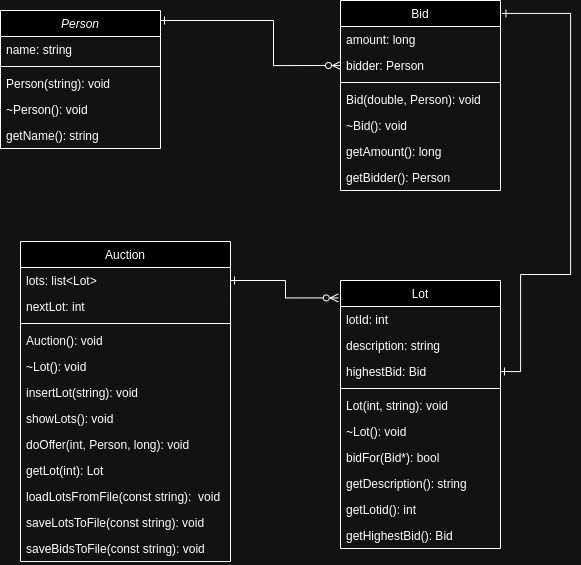

The diagram above was exported from draw.io. Its source (the exported page's mxGraphModel, read from the mxfile embedded in the PNG):
<mxGraphModel dx="2607" dy="1395" grid="1" gridSize="10" guides="1" tooltips="1" connect="1" arrows="1" fold="1" page="1" pageScale="1" pageWidth="827" pageHeight="1169" math="0" shadow="0">
  <root>
    <mxCell id="WIyWlLk6GJQsqaUBKTNV-0" />
    <mxCell id="WIyWlLk6GJQsqaUBKTNV-1" parent="WIyWlLk6GJQsqaUBKTNV-0" />
    <mxCell id="6wrWVMjcywNrUo14pTju-31" style="edgeStyle=orthogonalEdgeStyle;rounded=0;orthogonalLoop=1;jettySize=auto;html=1;exitX=1;exitY=0;exitDx=0;exitDy=0;entryX=0;entryY=0.5;entryDx=0;entryDy=0;endArrow=ERzeroToMany;endFill=0;startArrow=ERone;startFill=0;" edge="1" parent="WIyWlLk6GJQsqaUBKTNV-1" target="zkfFHV4jXpPFQw0GAbJ--19">
      <mxGeometry relative="1" as="geometry">
        <mxPoint x="284" y="213" as="sourcePoint" />
        <mxPoint x="464" y="268" as="targetPoint" />
        <Array as="points">
          <mxPoint x="397" y="213" />
          <mxPoint x="397" y="258" />
        </Array>
      </mxGeometry>
    </mxCell>
    <mxCell id="zkfFHV4jXpPFQw0GAbJ--0" value="Person" style="swimlane;fontStyle=2;align=center;verticalAlign=top;childLayout=stackLayout;horizontal=1;startSize=26;horizontalStack=0;resizeParent=1;resizeLast=0;collapsible=1;marginBottom=0;rounded=0;shadow=0;strokeWidth=1;" parent="WIyWlLk6GJQsqaUBKTNV-1" vertex="1">
      <mxGeometry x="124" y="203" width="160" height="138" as="geometry">
        <mxRectangle x="230" y="140" width="160" height="26" as="alternateBounds" />
      </mxGeometry>
    </mxCell>
    <mxCell id="zkfFHV4jXpPFQw0GAbJ--1" value="name: string" style="text;align=left;verticalAlign=top;spacingLeft=4;spacingRight=4;overflow=hidden;rotatable=0;points=[[0,0.5],[1,0.5]];portConstraint=eastwest;" parent="zkfFHV4jXpPFQw0GAbJ--0" vertex="1">
      <mxGeometry y="26" width="160" height="26" as="geometry" />
    </mxCell>
    <mxCell id="zkfFHV4jXpPFQw0GAbJ--4" value="" style="line;html=1;strokeWidth=1;align=left;verticalAlign=middle;spacingTop=-1;spacingLeft=3;spacingRight=3;rotatable=0;labelPosition=right;points=[];portConstraint=eastwest;" parent="zkfFHV4jXpPFQw0GAbJ--0" vertex="1">
      <mxGeometry y="52" width="160" height="8" as="geometry" />
    </mxCell>
    <mxCell id="zkfFHV4jXpPFQw0GAbJ--5" value="Person(string): void" style="text;align=left;verticalAlign=top;spacingLeft=4;spacingRight=4;overflow=hidden;rotatable=0;points=[[0,0.5],[1,0.5]];portConstraint=eastwest;" parent="zkfFHV4jXpPFQw0GAbJ--0" vertex="1">
      <mxGeometry y="60" width="160" height="26" as="geometry" />
    </mxCell>
    <mxCell id="6wrWVMjcywNrUo14pTju-0" value="~Person(): void" style="text;align=left;verticalAlign=top;spacingLeft=4;spacingRight=4;overflow=hidden;rotatable=0;points=[[0,0.5],[1,0.5]];portConstraint=eastwest;" vertex="1" parent="zkfFHV4jXpPFQw0GAbJ--0">
      <mxGeometry y="86" width="160" height="26" as="geometry" />
    </mxCell>
    <mxCell id="6wrWVMjcywNrUo14pTju-21" value="getName(): string" style="text;align=left;verticalAlign=top;spacingLeft=4;spacingRight=4;overflow=hidden;rotatable=0;points=[[0,0.5],[1,0.5]];portConstraint=eastwest;" vertex="1" parent="zkfFHV4jXpPFQw0GAbJ--0">
      <mxGeometry y="112" width="160" height="26" as="geometry" />
    </mxCell>
    <mxCell id="zkfFHV4jXpPFQw0GAbJ--6" value="Auction" style="swimlane;fontStyle=0;align=center;verticalAlign=top;childLayout=stackLayout;horizontal=1;startSize=26;horizontalStack=0;resizeParent=1;resizeLast=0;collapsible=1;marginBottom=0;rounded=0;shadow=0;strokeWidth=1;" parent="WIyWlLk6GJQsqaUBKTNV-1" vertex="1">
      <mxGeometry x="144" y="434" width="210" height="320" as="geometry">
        <mxRectangle x="130" y="380" width="160" height="26" as="alternateBounds" />
      </mxGeometry>
    </mxCell>
    <mxCell id="zkfFHV4jXpPFQw0GAbJ--7" value="lots: list&lt;Lot&gt;" style="text;align=left;verticalAlign=top;spacingLeft=4;spacingRight=4;overflow=hidden;rotatable=0;points=[[0,0.5],[1,0.5]];portConstraint=eastwest;" parent="zkfFHV4jXpPFQw0GAbJ--6" vertex="1">
      <mxGeometry y="26" width="210" height="26" as="geometry" />
    </mxCell>
    <mxCell id="zkfFHV4jXpPFQw0GAbJ--8" value="nextLot: int" style="text;align=left;verticalAlign=top;spacingLeft=4;spacingRight=4;overflow=hidden;rotatable=0;points=[[0,0.5],[1,0.5]];portConstraint=eastwest;rounded=0;shadow=0;html=0;" parent="zkfFHV4jXpPFQw0GAbJ--6" vertex="1">
      <mxGeometry y="52" width="210" height="26" as="geometry" />
    </mxCell>
    <mxCell id="zkfFHV4jXpPFQw0GAbJ--9" value="" style="line;html=1;strokeWidth=1;align=left;verticalAlign=middle;spacingTop=-1;spacingLeft=3;spacingRight=3;rotatable=0;labelPosition=right;points=[];portConstraint=eastwest;" parent="zkfFHV4jXpPFQw0GAbJ--6" vertex="1">
      <mxGeometry y="78" width="210" height="8" as="geometry" />
    </mxCell>
    <mxCell id="zkfFHV4jXpPFQw0GAbJ--10" value="Auction(): void" style="text;align=left;verticalAlign=top;spacingLeft=4;spacingRight=4;overflow=hidden;rotatable=0;points=[[0,0.5],[1,0.5]];portConstraint=eastwest;fontStyle=0" parent="zkfFHV4jXpPFQw0GAbJ--6" vertex="1">
      <mxGeometry y="86" width="210" height="26" as="geometry" />
    </mxCell>
    <mxCell id="zkfFHV4jXpPFQw0GAbJ--11" value="~Lot(): void" style="text;align=left;verticalAlign=top;spacingLeft=4;spacingRight=4;overflow=hidden;rotatable=0;points=[[0,0.5],[1,0.5]];portConstraint=eastwest;" parent="zkfFHV4jXpPFQw0GAbJ--6" vertex="1">
      <mxGeometry y="112" width="210" height="26" as="geometry" />
    </mxCell>
    <mxCell id="6wrWVMjcywNrUo14pTju-22" value="insertLot(string): void" style="text;align=left;verticalAlign=top;spacingLeft=4;spacingRight=4;overflow=hidden;rotatable=0;points=[[0,0.5],[1,0.5]];portConstraint=eastwest;" vertex="1" parent="zkfFHV4jXpPFQw0GAbJ--6">
      <mxGeometry y="138" width="210" height="26" as="geometry" />
    </mxCell>
    <mxCell id="6wrWVMjcywNrUo14pTju-23" value="showLots(): void" style="text;align=left;verticalAlign=top;spacingLeft=4;spacingRight=4;overflow=hidden;rotatable=0;points=[[0,0.5],[1,0.5]];portConstraint=eastwest;" vertex="1" parent="zkfFHV4jXpPFQw0GAbJ--6">
      <mxGeometry y="164" width="210" height="26" as="geometry" />
    </mxCell>
    <mxCell id="6wrWVMjcywNrUo14pTju-24" value="doOffer(int, Person, long): void" style="text;align=left;verticalAlign=top;spacingLeft=4;spacingRight=4;overflow=hidden;rotatable=0;points=[[0,0.5],[1,0.5]];portConstraint=eastwest;" vertex="1" parent="zkfFHV4jXpPFQw0GAbJ--6">
      <mxGeometry y="190" width="210" height="26" as="geometry" />
    </mxCell>
    <mxCell id="6wrWVMjcywNrUo14pTju-25" value="getLot(int): Lot" style="text;align=left;verticalAlign=top;spacingLeft=4;spacingRight=4;overflow=hidden;rotatable=0;points=[[0,0.5],[1,0.5]];portConstraint=eastwest;" vertex="1" parent="zkfFHV4jXpPFQw0GAbJ--6">
      <mxGeometry y="216" width="210" height="26" as="geometry" />
    </mxCell>
    <mxCell id="6wrWVMjcywNrUo14pTju-26" value="loadLotsFromFile(const string):  void" style="text;align=left;verticalAlign=top;spacingLeft=4;spacingRight=4;overflow=hidden;rotatable=0;points=[[0,0.5],[1,0.5]];portConstraint=eastwest;" vertex="1" parent="zkfFHV4jXpPFQw0GAbJ--6">
      <mxGeometry y="242" width="210" height="26" as="geometry" />
    </mxCell>
    <mxCell id="6wrWVMjcywNrUo14pTju-27" value="saveLotsToFile(const string): void" style="text;align=left;verticalAlign=top;spacingLeft=4;spacingRight=4;overflow=hidden;rotatable=0;points=[[0,0.5],[1,0.5]];portConstraint=eastwest;" vertex="1" parent="zkfFHV4jXpPFQw0GAbJ--6">
      <mxGeometry y="268" width="210" height="26" as="geometry" />
    </mxCell>
    <mxCell id="6wrWVMjcywNrUo14pTju-28" value="saveBidsToFile(const string): void" style="text;align=left;verticalAlign=top;spacingLeft=4;spacingRight=4;overflow=hidden;rotatable=0;points=[[0,0.5],[1,0.5]];portConstraint=eastwest;" vertex="1" parent="zkfFHV4jXpPFQw0GAbJ--6">
      <mxGeometry y="294" width="210" height="26" as="geometry" />
    </mxCell>
    <mxCell id="zkfFHV4jXpPFQw0GAbJ--13" value="Lot" style="swimlane;fontStyle=0;align=center;verticalAlign=top;childLayout=stackLayout;horizontal=1;startSize=26;horizontalStack=0;resizeParent=1;resizeLast=0;collapsible=1;marginBottom=0;rounded=0;shadow=0;strokeWidth=1;" parent="WIyWlLk6GJQsqaUBKTNV-1" vertex="1">
      <mxGeometry x="464" y="473" width="160" height="268" as="geometry">
        <mxRectangle x="340" y="380" width="170" height="26" as="alternateBounds" />
      </mxGeometry>
    </mxCell>
    <mxCell id="zkfFHV4jXpPFQw0GAbJ--14" value="lotId: int" style="text;align=left;verticalAlign=top;spacingLeft=4;spacingRight=4;overflow=hidden;rotatable=0;points=[[0,0.5],[1,0.5]];portConstraint=eastwest;" parent="zkfFHV4jXpPFQw0GAbJ--13" vertex="1">
      <mxGeometry y="26" width="160" height="26" as="geometry" />
    </mxCell>
    <mxCell id="6wrWVMjcywNrUo14pTju-6" value="description: string" style="text;align=left;verticalAlign=top;spacingLeft=4;spacingRight=4;overflow=hidden;rotatable=0;points=[[0,0.5],[1,0.5]];portConstraint=eastwest;" vertex="1" parent="zkfFHV4jXpPFQw0GAbJ--13">
      <mxGeometry y="52" width="160" height="26" as="geometry" />
    </mxCell>
    <mxCell id="6wrWVMjcywNrUo14pTju-7" value="highestBid: Bid" style="text;align=left;verticalAlign=top;spacingLeft=4;spacingRight=4;overflow=hidden;rotatable=0;points=[[0,0.5],[1,0.5]];portConstraint=eastwest;" vertex="1" parent="zkfFHV4jXpPFQw0GAbJ--13">
      <mxGeometry y="78" width="160" height="26" as="geometry" />
    </mxCell>
    <mxCell id="6wrWVMjcywNrUo14pTju-12" value="" style="line;html=1;strokeWidth=1;align=left;verticalAlign=middle;spacingTop=-1;spacingLeft=3;spacingRight=3;rotatable=0;labelPosition=right;points=[];portConstraint=eastwest;" vertex="1" parent="zkfFHV4jXpPFQw0GAbJ--13">
      <mxGeometry y="104" width="160" height="8" as="geometry" />
    </mxCell>
    <mxCell id="6wrWVMjcywNrUo14pTju-13" value="Lot(int, string): void" style="text;align=left;verticalAlign=top;spacingLeft=4;spacingRight=4;overflow=hidden;rotatable=0;points=[[0,0.5],[1,0.5]];portConstraint=eastwest;" vertex="1" parent="zkfFHV4jXpPFQw0GAbJ--13">
      <mxGeometry y="112" width="160" height="26" as="geometry" />
    </mxCell>
    <mxCell id="6wrWVMjcywNrUo14pTju-14" value="~Lot(): void" style="text;align=left;verticalAlign=top;spacingLeft=4;spacingRight=4;overflow=hidden;rotatable=0;points=[[0,0.5],[1,0.5]];portConstraint=eastwest;" vertex="1" parent="zkfFHV4jXpPFQw0GAbJ--13">
      <mxGeometry y="138" width="160" height="26" as="geometry" />
    </mxCell>
    <mxCell id="6wrWVMjcywNrUo14pTju-15" value="bidFor(Bid*): bool" style="text;align=left;verticalAlign=top;spacingLeft=4;spacingRight=4;overflow=hidden;rotatable=0;points=[[0,0.5],[1,0.5]];portConstraint=eastwest;" vertex="1" parent="zkfFHV4jXpPFQw0GAbJ--13">
      <mxGeometry y="164" width="160" height="26" as="geometry" />
    </mxCell>
    <mxCell id="6wrWVMjcywNrUo14pTju-16" value="getDescription(): string" style="text;align=left;verticalAlign=top;spacingLeft=4;spacingRight=4;overflow=hidden;rotatable=0;points=[[0,0.5],[1,0.5]];portConstraint=eastwest;" vertex="1" parent="zkfFHV4jXpPFQw0GAbJ--13">
      <mxGeometry y="190" width="160" height="26" as="geometry" />
    </mxCell>
    <mxCell id="6wrWVMjcywNrUo14pTju-17" value="getLotid(): int" style="text;align=left;verticalAlign=top;spacingLeft=4;spacingRight=4;overflow=hidden;rotatable=0;points=[[0,0.5],[1,0.5]];portConstraint=eastwest;" vertex="1" parent="zkfFHV4jXpPFQw0GAbJ--13">
      <mxGeometry y="216" width="160" height="26" as="geometry" />
    </mxCell>
    <mxCell id="6wrWVMjcywNrUo14pTju-18" value="getHighestBid(): Bid" style="text;align=left;verticalAlign=top;spacingLeft=4;spacingRight=4;overflow=hidden;rotatable=0;points=[[0,0.5],[1,0.5]];portConstraint=eastwest;" vertex="1" parent="zkfFHV4jXpPFQw0GAbJ--13">
      <mxGeometry y="242" width="160" height="26" as="geometry" />
    </mxCell>
    <mxCell id="zkfFHV4jXpPFQw0GAbJ--17" value="Bid" style="swimlane;fontStyle=0;align=center;verticalAlign=top;childLayout=stackLayout;horizontal=1;startSize=26;horizontalStack=0;resizeParent=1;resizeLast=0;collapsible=1;marginBottom=0;rounded=0;shadow=0;strokeWidth=1;" parent="WIyWlLk6GJQsqaUBKTNV-1" vertex="1">
      <mxGeometry x="464" y="193" width="160" height="190" as="geometry">
        <mxRectangle x="550" y="140" width="160" height="26" as="alternateBounds" />
      </mxGeometry>
    </mxCell>
    <mxCell id="zkfFHV4jXpPFQw0GAbJ--18" value="amount: long" style="text;align=left;verticalAlign=top;spacingLeft=4;spacingRight=4;overflow=hidden;rotatable=0;points=[[0,0.5],[1,0.5]];portConstraint=eastwest;" parent="zkfFHV4jXpPFQw0GAbJ--17" vertex="1">
      <mxGeometry y="26" width="160" height="26" as="geometry" />
    </mxCell>
    <mxCell id="zkfFHV4jXpPFQw0GAbJ--19" value="bidder: Person" style="text;align=left;verticalAlign=top;spacingLeft=4;spacingRight=4;overflow=hidden;rotatable=0;points=[[0,0.5],[1,0.5]];portConstraint=eastwest;rounded=0;shadow=0;html=0;" parent="zkfFHV4jXpPFQw0GAbJ--17" vertex="1">
      <mxGeometry y="52" width="160" height="26" as="geometry" />
    </mxCell>
    <mxCell id="zkfFHV4jXpPFQw0GAbJ--23" value="" style="line;html=1;strokeWidth=1;align=left;verticalAlign=middle;spacingTop=-1;spacingLeft=3;spacingRight=3;rotatable=0;labelPosition=right;points=[];portConstraint=eastwest;" parent="zkfFHV4jXpPFQw0GAbJ--17" vertex="1">
      <mxGeometry y="78" width="160" height="8" as="geometry" />
    </mxCell>
    <mxCell id="zkfFHV4jXpPFQw0GAbJ--24" value="Bid(double, Person): void" style="text;align=left;verticalAlign=top;spacingLeft=4;spacingRight=4;overflow=hidden;rotatable=0;points=[[0,0.5],[1,0.5]];portConstraint=eastwest;" parent="zkfFHV4jXpPFQw0GAbJ--17" vertex="1">
      <mxGeometry y="86" width="160" height="26" as="geometry" />
    </mxCell>
    <mxCell id="zkfFHV4jXpPFQw0GAbJ--25" value="~Bid(): void" style="text;align=left;verticalAlign=top;spacingLeft=4;spacingRight=4;overflow=hidden;rotatable=0;points=[[0,0.5],[1,0.5]];portConstraint=eastwest;" parent="zkfFHV4jXpPFQw0GAbJ--17" vertex="1">
      <mxGeometry y="112" width="160" height="26" as="geometry" />
    </mxCell>
    <mxCell id="6wrWVMjcywNrUo14pTju-19" value="getAmount(): long" style="text;align=left;verticalAlign=top;spacingLeft=4;spacingRight=4;overflow=hidden;rotatable=0;points=[[0,0.5],[1,0.5]];portConstraint=eastwest;" vertex="1" parent="zkfFHV4jXpPFQw0GAbJ--17">
      <mxGeometry y="138" width="160" height="26" as="geometry" />
    </mxCell>
    <mxCell id="6wrWVMjcywNrUo14pTju-20" value="getBidder(): Person" style="text;align=left;verticalAlign=top;spacingLeft=4;spacingRight=4;overflow=hidden;rotatable=0;points=[[0,0.5],[1,0.5]];portConstraint=eastwest;" vertex="1" parent="zkfFHV4jXpPFQw0GAbJ--17">
      <mxGeometry y="164" width="160" height="26" as="geometry" />
    </mxCell>
    <mxCell id="6wrWVMjcywNrUo14pTju-30" style="edgeStyle=orthogonalEdgeStyle;rounded=0;orthogonalLoop=1;jettySize=auto;html=1;exitX=1;exitY=0.5;exitDx=0;exitDy=0;entryX=1.009;entryY=0.068;entryDx=0;entryDy=0;entryPerimeter=0;endArrow=ERone;endFill=0;startArrow=ERone;startFill=0;" edge="1" parent="WIyWlLk6GJQsqaUBKTNV-1" source="6wrWVMjcywNrUo14pTju-7" target="zkfFHV4jXpPFQw0GAbJ--17">
      <mxGeometry relative="1" as="geometry">
        <mxPoint x="664" y="283" as="targetPoint" />
        <Array as="points">
          <mxPoint x="644" y="564" />
          <mxPoint x="644" y="467" />
          <mxPoint x="694" y="467" />
          <mxPoint x="694" y="206" />
        </Array>
      </mxGeometry>
    </mxCell>
    <mxCell id="6wrWVMjcywNrUo14pTju-33" style="edgeStyle=orthogonalEdgeStyle;rounded=0;orthogonalLoop=1;jettySize=auto;html=1;exitX=1;exitY=0.5;exitDx=0;exitDy=0;entryX=-0.014;entryY=0.065;entryDx=0;entryDy=0;entryPerimeter=0;endArrow=ERzeroToMany;endFill=0;startArrow=ERone;startFill=0;" edge="1" parent="WIyWlLk6GJQsqaUBKTNV-1" source="zkfFHV4jXpPFQw0GAbJ--7" target="zkfFHV4jXpPFQw0GAbJ--13">
      <mxGeometry relative="1" as="geometry" />
    </mxCell>
  </root>
</mxGraphModel>